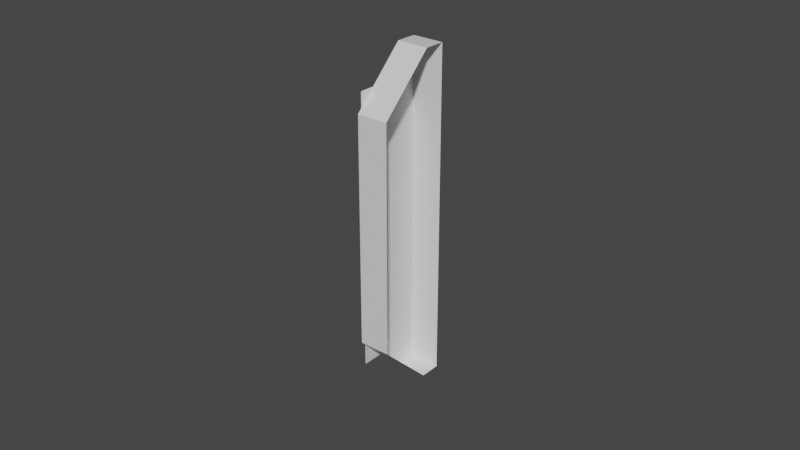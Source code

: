 # Source: soc_active_beam_indicator.blend  (saved by Blender 2.81.16; exported with 4.5.12 LTS)
import bpy
from mathutils import Matrix  # noqa: F401  (used for matrix-valued properties, if any)

bpy.ops.wm.read_factory_settings(use_empty=True)
scene = bpy.context.scene
scene.name = 'Scene'

# ---- collections
col_collection = bpy.data.collections.new('Collection'); scene.collection.children.link(col_collection)

# ---- images (referenced by path relative to the original .blend; pixels are not part of the script)
import os
ASSET_DIR = os.environ.get("B2B_ASSET_DIR", "")  # directory of the original .blend (textures are referenced by path, not embedded)
HERE = os.path.dirname(os.path.abspath(__file__))  # packed textures are extracted next to this script under _unpacked/

def load_image(name, relpath, width, height, colorspace="sRGB"):
    """Load a texture the original file referenced (path relative to the .blend, or extracted next to this script)."""
    p = next((c for c in (os.path.join(HERE, relpath), os.path.join(ASSET_DIR, relpath)) if relpath and os.path.exists(c)), "")
    if p:
        img = bpy.data.images.load(p, check_existing=True)
        img.name = name
    else:  # same state as the original file: an image datablock whose file is absent (Cycles renders it pink)
        img = bpy.data.images.new(name, width, height)
        img.source = "FILE"
        img.filepath = "//" + (relpath or name)
    img.colorspace_settings.name = colorspace
    return img
img_indicator_tex_png = load_image('Indicator_Tex.png', 'Indicator_Tex-assets/Indicator_Tex.png', 1024, 1024, 'sRGB')

# ---- materials (node trees are filled in below, after node groups)
mat_material = bpy.data.materials.new('Material')
mat_material.alpha_threshold = 0.0
mat_material.use_transparent_shadow = False
mat_material.line_color = (0.0, 0.0, 0.0, 1.0)
mat_indicator_material = bpy.data.materials.new('Indicator_Material')
mat_indicator_material.use_transparent_shadow = False

# ---- material node trees
mat_material.use_nodes = True; mat_material.node_tree.nodes.clear()
_N = mat_material.node_tree.nodes; _L = mat_material.node_tree.links
n0 = _N.new('ShaderNodeOutputMaterial'); n0.name = 'Material Output'; n0.location = (300, 300)
n1 = _N.new('ShaderNodeBsdfPrincipled'); n1.name = 'Principled BSDF'; n1.location = (10, 300)
n1.distribution = 'GGX'
n1.subsurface_method = 'BURLEY'
n1.inputs[2].default_value = 0.4
n1.inputs[3].default_value = 1.45
n1.inputs[27].default_value = (0.0, 0.0, 0.0, 1.0)
n1.inputs[28].default_value = 1.0
_L.new(n1.outputs[0], n0.inputs[0])
n0.is_active_output = True
mat_indicator_material.use_nodes = True; mat_indicator_material.node_tree.nodes.clear()
_N = mat_indicator_material.node_tree.nodes; _L = mat_indicator_material.node_tree.links
n0 = _N.new('ShaderNodeOutputMaterial'); n0.name = 'Material Output'; n0.location = (300, 300)
n1 = _N.new('ShaderNodeBsdfPrincipled'); n1.name = 'Principled BSDF'; n1.location = (10, 300)
n1.distribution = 'GGX'
n1.subsurface_method = 'BURLEY'
n1.inputs[3].default_value = 1.45
n1.inputs[27].default_value = (0.0, 0.0, 0.0, 1.0)
n1.inputs[28].default_value = 1.0
n2 = _N.new('ShaderNodeTexImage'); n2.name = 'Image Texture'; n2.location = (-280, 140)
n2.image = img_indicator_tex_png
_L.new(n1.outputs[0], n0.inputs[0])
n0.is_active_output = True

# ---- world
world_world = bpy.data.worlds.new('World'); scene.world = world_world
world_world.use_nodes = True; world_world.node_tree.nodes.clear()
_N = world_world.node_tree.nodes; _L = world_world.node_tree.links
n0 = _N.new('ShaderNodeOutputWorld'); n0.name = 'World Output'; n0.location = (300, 300)
n1 = _N.new('ShaderNodeBackground'); n1.name = 'Background'; n1.location = (10, 300)
n1.inputs[0].default_value = (0.05088, 0.05088, 0.05088, 1.0)
_L.new(n1.outputs[0], n0.inputs[0])
n0.is_active_output = True
world_world.color = (0.05088, 0.05088, 0.05088)
world_world.use_sun_shadow = False
world_world.sun_shadow_jitter_overblur = 0.0

# ---- meshes
me_outer = bpy.data.meshes.new('Outer')
me_outer.from_pydata([(-0.009241, 0.005483, -0.0536), (-0.009241, 0.01214, 0.05348), (-0.009241, 0.01214, 0.05348), (-0.009241, 0.01214, -0.0536), (-0.009241, -0.01177, 0.03699), (-0.009241, -0.01189, -0.03688), (-0.009241, 0.00538, 0.0536), (0.0008625, 0.005483, -0.0536), (0.0008625, 0.01214, 0.05348), (0.0008625, 0.01214, 0.05348), (0.0008625, 0.01214, -0.0536), (0.0008625, -0.01177, 0.03699), (0.0008625, -0.01189, -0.03688), (0.0008625, 0.00538, 0.0536)], [], [(1, 2, 6), (0, 5, 4, 6, 2, 3), (8, 13, 9), (1, 6, 13, 8), (0, 3, 10, 7), (3, 2, 9, 10), (5, 0, 7, 12), (6, 4, 11, 13), (4, 5, 12, 11), (2, 1, 8, 9)])
_uv = me_outer.uv_layers.new(name='UVMap')
_uv.uv.foreach_set('vector', [0.9, 0.1707, 0.9006, 0.1722, 0.843, 0.1579, 0.846, 0.8928, 0.7042, 0.8115, 0.6974, 0.245, 0.843, 0.1579, 0.9006, 0.1722, 0.8858, 0.8772, 0.9552, 0.09571, 0.8745, -0.002422, 0.958, 0.09563, 0.9, 0.1707, 0.843, 0.1579, 0.8745, -0.002422, 0.9552, 0.09571, 0.846, 0.8928, 0.8858, 0.8772, 0.958, 0.9453, 0.8746, 0.9975, 0.8858, 0.8772, 0.9006, 0.1722, 0.958, 0.09563, 0.958, 0.9453, 0.7042, 0.8115, 0.846, 0.8928, 0.8746, 0.9975, 0.6167, 0.8827, 0.843, 0.1579, 0.6974, 0.245, 0.5944, 0.1816, 0.8745, -0.002422, 0.6974, 0.245, 0.7042, 0.8115, 0.6167, 0.8827, 0.5944, 0.1816, 0.9006, 0.1722, 0.9, 0.1707, 0.9552, 0.09571, 0.958, 0.09563])
me_outer.materials.append(mat_material)
me_outer.use_remesh_preserve_volume = False
me_outer.use_remesh_preserve_attributes = False
me_outer.use_mirror_vertex_groups = False
me_outer.update()
me_plane = bpy.data.meshes.new('Plane')
me_plane.from_pydata([(-0.009414, 0.009449, 0.04306), (-0.009414, -0.01023, 0.04306), (-0.009414, -0.01023, 0.04306), (-0.009414, -0.01023, -0.04557), (-0.009414, 0.01045, -0.04557)], [], [(1, 0, 4, 3, 2)])
_uv = me_plane.uv_layers.new(name='UVMap')
_uv.uv.foreach_set('vector', [0.2343, 1.0, -0.00111, 1.0, -0.00111, 0.001978, 0.2343, 0.001978, 0.2343, 1.0])
me_plane.materials.append(mat_indicator_material)
me_plane.use_remesh_fix_poles = True
me_plane.use_remesh_preserve_attributes = False
me_plane.use_mirror_vertex_groups = False
me_plane.use_paint_bone_selection = False
me_plane.use_paint_mask = True
me_plane.update()

# ---- objects
ob_outer = bpy.data.objects.new('Outer', me_outer)
ob_viewsurface = bpy.data.objects.new('@ViewSurface', me_plane)

# ---- transforms, parenting, visibility, modifiers, constraints
ob_outer.location = (0.0, 0.0, 0.0)
ob_outer.lock_rotations_4d = False
ob_outer.empty_display_type = 'ARROWS'
ob_outer.lineart.crease_threshold = 0.0
ob_viewsurface.parent = ob_outer
ob_viewsurface.location = (0.0, 0.0, 0.0)
ob_viewsurface.lineart.crease_threshold = 0.0

# ---- collection membership
col_collection.objects.link(ob_outer)
col_collection.objects.link(ob_viewsurface)

# ---- scene / render settings (as saved in the file)
scene.frame_start = 1; scene.frame_end = 250; scene.frame_set(47)
scene.render.engine = 'BLENDER_EEVEE_NEXT'
scene.cycles.use_denoising = False
scene.cycles.samples = 128
scene.cycles.sampling_pattern = 'TABULATED_SOBOL'
scene.cycles.use_adaptive_sampling = False
scene.cycles.use_light_tree = False
scene.view_settings.view_transform = 'Filmic'
bpy.context.view_layer.update()

# ---- added for rendering (the .blend has no active camera and no usable light): camera, sun
cam_auto = bpy.data.cameras.new('AutoCamera')
cam_auto.lens = 50.0
cam_auto.sensor_width = 36.0
cam_auto.clip_end = 1000.0
ob_auto_camera = bpy.data.objects.new('AutoCamera', cam_auto)
scene.collection.objects.link(ob_auto_camera)
ob_auto_camera.location = (0.180769, -0.221931, 0.148036)
ob_auto_camera.rotation_euler = (1.09748, -7.21219e-08, 0.694738)
scene.camera = ob_auto_camera
light_auto_sun = bpy.data.lights.new('AutoSun', 'SUN')
light_auto_sun.energy = 3.0
light_auto_sun.angle = 0.0523599
ob_auto_sun = bpy.data.objects.new('AutoSun', light_auto_sun)
scene.collection.objects.link(ob_auto_sun)
ob_auto_sun.rotation_euler = (0.872665, 0.174533, 0.523599)
bpy.context.view_layer.update()
